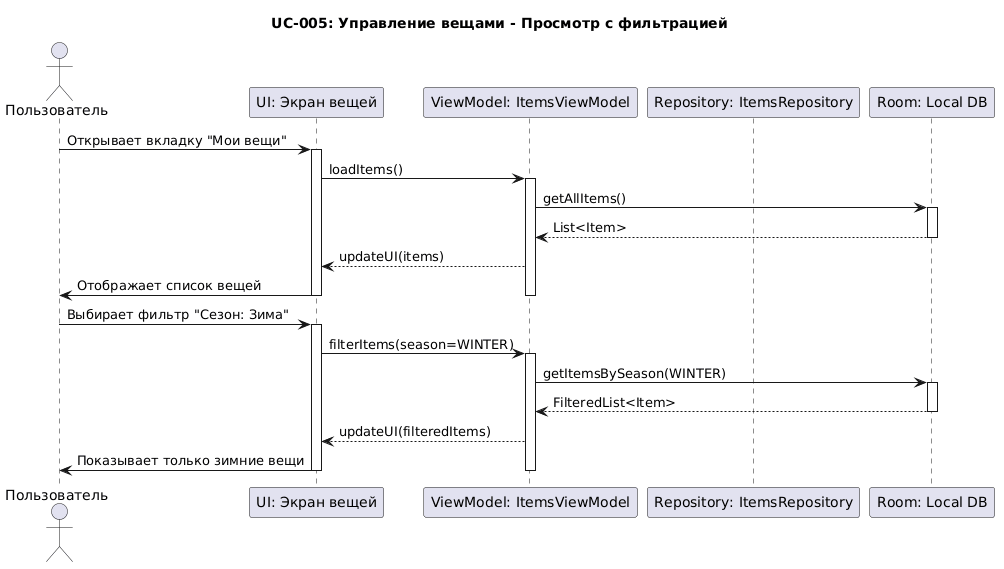

The diagram above was rendered by PlantUML. Its source (embedded in the PNG):
@startuml
title UC-005: Управление вещами - Просмотр с фильтрацией

actor "Пользователь" as User
participant "UI: Экран вещей" as UI
participant "ViewModel: ItemsViewModel" as VM
participant "Repository: ItemsRepository" as Repo
participant "Room: Local DB" as LocalDB

User -> UI : Открывает вкладку "Мои вещи"
activate UI

UI -> VM : loadItems()
activate VM

VM -> LocalDB : getAllItems()
activate LocalDB
LocalDB --> VM : List<Item>
deactivate LocalDB

VM --> UI : updateUI(items)
UI -> User : Отображает список вещей
deactivate VM
deactivate UI

User -> UI : Выбирает фильтр "Сезон: Зима"
activate UI
UI -> VM : filterItems(season=WINTER)
activate VM

VM -> LocalDB : getItemsBySeason(WINTER)
activate LocalDB
LocalDB --> VM : FilteredList<Item>
deactivate LocalDB

VM --> UI : updateUI(filteredItems)
UI -> User : Показывает только зимние вещи
deactivate VM
deactivate UI
@enduml